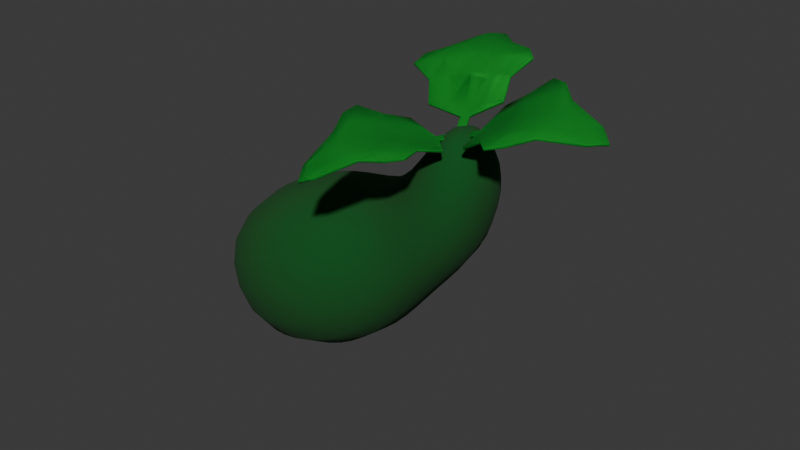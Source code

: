 # Source: zucchini_medium.blend  (saved by Blender 4.1.23; exported with 4.5.12 LTS)
import bpy
from mathutils import Matrix  # noqa: F401  (used for matrix-valued properties, if any)

bpy.ops.wm.read_factory_settings(use_empty=True)
scene = bpy.context.scene
scene.name = 'Scene'

# ---- collections
col_collection = bpy.data.collections.new('Collection'); scene.collection.children.link(col_collection)

# ---- materials (node trees are filled in below, after node groups)
mat_leafy_green = bpy.data.materials.new('leafy_green')
mat_leafy_green.use_transparent_shadow = False
mat_zucchini_green = bpy.data.materials.new('zucchini_green')
mat_zucchini_green.use_transparent_shadow = False

# ---- material node trees
mat_leafy_green.use_nodes = True; mat_leafy_green.node_tree.nodes.clear()
_N = mat_leafy_green.node_tree.nodes; _L = mat_leafy_green.node_tree.links
n0 = _N.new('ShaderNodeBsdfPrincipled'); n0.name = 'Principled BSDF'; n0.location = (10, 300)
n0.inputs[0].default_value = (0.005389, 0.4004, 0.03128, 1.0)
n0.inputs[2].default_value = 1.0
n1 = _N.new('ShaderNodeOutputMaterial'); n1.name = 'Material Output'; n1.location = (300, 300)
_L.new(n0.outputs[0], n1.inputs[0])
n1.is_active_output = True
mat_zucchini_green.use_nodes = True; mat_zucchini_green.node_tree.nodes.clear()
_N = mat_zucchini_green.node_tree.nodes; _L = mat_zucchini_green.node_tree.links
n0 = _N.new('ShaderNodeBsdfPrincipled'); n0.name = 'Principled BSDF'; n0.location = (10, 300)
n0.inputs[0].default_value = (0.0006876, 0.08278, 0.008729, 1.0)
n0.inputs[2].default_value = 1.0
n1 = _N.new('ShaderNodeOutputMaterial'); n1.name = 'Material Output'; n1.location = (300, 300)
_L.new(n0.outputs[0], n1.inputs[0])
n1.is_active_output = True

# ---- world
world_world = bpy.data.worlds.new('World'); scene.world = world_world
world_world.use_nodes = True; world_world.node_tree.nodes.clear()
_N = world_world.node_tree.nodes; _L = world_world.node_tree.links
n0 = _N.new('ShaderNodeOutputWorld'); n0.name = 'World Output'; n0.location = (300, 300)
n1 = _N.new('ShaderNodeBackground'); n1.name = 'Background'; n1.location = (10, 300)
n1.inputs[0].default_value = (0.05088, 0.05088, 0.05088, 1.0)
_L.new(n1.outputs[0], n0.inputs[0])
n0.is_active_output = True
world_world.color = (0.05088, 0.05088, 0.05088)
world_world.use_sun_shadow = False
world_world.sun_shadow_jitter_overblur = 0.0

# ---- meshes
me_plane_004 = bpy.data.meshes.new('Plane.004')
me_plane_004.from_pydata([(-0.03392, 0.1597, 0.03911), (0.03392, 0.1597, 0.03911), (-0.2718, 0.2276, 0.105), (0.2718, 0.2276, 0.105), (-0.235, 0.7835, 0.2561), (0.235, 0.7835, 0.2561), (-0.03392, -6.47e-08, -4.295e-05), (0.03392, -6.47e-08, -4.295e-05), (0.0, 0.1597, 0.03668), (0.0, 0.2276, 0.06717), (-0.2972, 0.3987, 0.2015), (0.0, -6.47e-08, 6.459e-05), (-0.1101, 1.063, 0.1799), (-7.583e-10, 1.015, 0.2203), (0.1101, 1.063, 0.1799), (0.2972, 0.3987, 0.2015), (-1.181e-09, 0.4621, 0.2078), (-1.451e-09, 0.8774, 0.2693), (0.0, 1.158, 0.1353), (0.01696, 0.1597, 0.03789), (0.01696, -6.47e-08, 1.082e-05), (0.1359, 0.2276, 0.09076), (-0.05505, 1.111, 0.161), (0.05505, 1.039, 0.2028), (0.1486, 0.4304, 0.2098), (0.1175, 0.8304, 0.2627), (-0.1359, 0.2276, 0.09076), (-0.01696, 0.1597, 0.03789), (-0.01696, -6.47e-08, 1.082e-05), (-0.05505, 1.039, 0.2028), (-0.1486, 0.4304, 0.2098), (-0.1175, 0.8304, 0.2627), (0.05505, 1.111, 0.161), (0.0, 1.075, 0.185), (-0.4387, 0.5286, 0.2655), (-0.3904, 0.6499, 0.2747), (0.3904, 0.6499, 0.2747), (0.4387, 0.5286, 0.2655), (-2.076e-09, 0.7532, 0.2806), (-2.091e-09, 0.6428, 0.2679), (0.2197, 0.5852, 0.2678), (0.1993, 0.7006, 0.2779), (-0.2197, 0.5852, 0.2678), (-0.1993, 0.7006, 0.2779)], [], [(19, 1, 3, 21), (21, 3, 15, 24), (27, 0, 6, 28), (19, 8, 11, 20), (25, 5, 14, 23), (27, 8, 9, 26), (16, 24, 40, 39), (33, 23, 14, 32), (31, 17, 13, 29), (26, 9, 16, 30), (24, 15, 37, 40), (30, 16, 39, 42), (43, 38, 17, 31), (29, 13, 23, 33), (38, 41, 25, 17), (17, 25, 23, 13), (1, 19, 20, 7), (9, 21, 24, 16), (8, 19, 21, 9), (12, 29, 33, 22), (41, 36, 5, 25), (2, 26, 30, 10), (4, 31, 29, 12), (22, 33, 32, 18), (35, 43, 31, 4), (0, 27, 26, 2), (8, 27, 28, 11), (43, 35, 34, 42), (41, 38, 39, 40), (36, 41, 40, 37), (38, 43, 42, 39), (10, 30, 42, 34)])
me_plane_004.polygons.foreach_set('use_smooth', [True] * 32)
_uv = me_plane_004.uv_layers.new(name='UVMap')
_uv.uv.foreach_set('vector', [0.75, 0.0, 1.0, 0.0, 1.0, 1.0, 0.75, 1.0, 0.75, 1.0, 1.0, 1.0, 1.0, 1.0, 0.75, 1.0, 0.25, 0.0, 0.0, 0.0, 0.0, 0.0, 0.25, 0.0, 0.75, 0.0, 0.5, 0.0, 0.5, 0.0, 0.75, 0.0, 0.75, 1.0, 1.0, 1.0, 0.7025, 1.0, 0.6013, 1.0, 0.25, 0.0, 0.5, 0.0, 0.5, 1.0, 0.25, 1.0, 0.5, 1.0, 0.75, 1.0, 0.75, 1.0, 0.5, 1.0, 0.5, 1.0, 0.6013, 1.0, 0.7025, 1.0, 0.6013, 1.0, 0.25, 1.0, 0.5, 1.0, 0.5, 1.0, 0.3987, 1.0, 0.25, 1.0, 0.5, 1.0, 0.5, 1.0, 0.25, 1.0, 0.75, 1.0, 1.0, 1.0, 1.0, 1.0, 0.75, 1.0, 0.25, 1.0, 0.5, 1.0, 0.5, 1.0, 0.25, 1.0, 0.25, 1.0, 0.5, 1.0, 0.5, 1.0, 0.25, 1.0, 0.3987, 1.0, 0.5, 1.0, 0.6013, 1.0, 0.5, 1.0, 0.5, 1.0, 0.75, 1.0, 0.75, 1.0, 0.5, 1.0, 0.5, 1.0, 0.75, 1.0, 0.6013, 1.0, 0.5, 1.0, 1.0, 0.0, 0.75, 0.0, 0.75, 0.0, 1.0, 0.0, 0.5, 1.0, 0.75, 1.0, 0.75, 1.0, 0.5, 1.0, 0.5, 0.0, 0.75, 0.0, 0.75, 1.0, 0.5, 1.0, 0.2975, 1.0, 0.3987, 1.0, 0.5, 1.0, 0.3987, 1.0, 0.75, 1.0, 1.0, 1.0, 1.0, 1.0, 0.75, 1.0, 0.0, 1.0, 0.25, 1.0, 0.25, 1.0, 0.0, 1.0, 0.0, 1.0, 0.25, 1.0, 0.3987, 1.0, 0.2975, 1.0, 0.3987, 1.0, 0.5, 1.0, 0.6013, 1.0, 0.5, 1.0, 0.0, 1.0, 0.25, 1.0, 0.25, 1.0, 0.0, 1.0, 0.0, 0.0, 0.25, 0.0, 0.25, 1.0, 0.0, 1.0, 0.5, 0.0, 0.25, 0.0, 0.25, 0.0, 0.5, 0.0, 0.25, 1.0, 0.0, 1.0, 0.0, 1.0, 0.25, 1.0, 0.75, 1.0, 0.5, 1.0, 0.5, 1.0, 0.75, 1.0, 1.0, 1.0, 0.75, 1.0, 0.75, 1.0, 1.0, 1.0, 0.5, 1.0, 0.25, 1.0, 0.25, 1.0, 0.5, 1.0, 0.0, 1.0, 0.25, 1.0, 0.25, 1.0, 0.0, 1.0])
me_plane_004.materials.append(mat_leafy_green)
me_plane_004.update()
me_plane_003 = bpy.data.meshes.new('Plane.003')
me_plane_003.from_pydata([(-0.03392, 0.1597, 0.03911), (0.03392, 0.1597, 0.03911), (-0.2718, 0.2276, 0.105), (0.2718, 0.2276, 0.105), (-0.235, 0.7835, 0.2561), (0.235, 0.7835, 0.2561), (-0.03392, -6.47e-08, -4.295e-05), (0.03392, -6.47e-08, -4.295e-05), (0.0, 0.1597, 0.03668), (0.0, 0.2276, 0.06717), (-0.2972, 0.3987, 0.2015), (0.0, -6.47e-08, 6.459e-05), (-0.1101, 1.063, 0.1799), (-7.583e-10, 1.015, 0.2203), (0.1101, 1.063, 0.1799), (0.2972, 0.3987, 0.2015), (-1.181e-09, 0.4621, 0.2078), (-1.451e-09, 0.8774, 0.2693), (0.0, 1.158, 0.1353), (0.01696, 0.1597, 0.03789), (0.01696, -6.47e-08, 1.082e-05), (0.1359, 0.2276, 0.09076), (-0.05505, 1.111, 0.161), (0.05505, 1.039, 0.2028), (0.1486, 0.4304, 0.2098), (0.1175, 0.8304, 0.2627), (-0.1359, 0.2276, 0.09076), (-0.01696, 0.1597, 0.03789), (-0.01696, -6.47e-08, 1.082e-05), (-0.05505, 1.039, 0.2028), (-0.1486, 0.4304, 0.2098), (-0.1175, 0.8304, 0.2627), (0.05505, 1.111, 0.161), (0.0, 1.075, 0.185), (-0.4387, 0.5286, 0.2655), (-0.3904, 0.6499, 0.2747), (0.3904, 0.6499, 0.2747), (0.4387, 0.5286, 0.2655), (-2.076e-09, 0.7532, 0.2806), (-2.091e-09, 0.6428, 0.2679), (0.2197, 0.5852, 0.2678), (0.1993, 0.7006, 0.2779), (-0.2197, 0.5852, 0.2678), (-0.1993, 0.7006, 0.2779)], [], [(19, 1, 3, 21), (21, 3, 15, 24), (27, 0, 6, 28), (19, 8, 11, 20), (25, 5, 14, 23), (27, 8, 9, 26), (16, 24, 40, 39), (33, 23, 14, 32), (31, 17, 13, 29), (26, 9, 16, 30), (24, 15, 37, 40), (30, 16, 39, 42), (43, 38, 17, 31), (29, 13, 23, 33), (38, 41, 25, 17), (17, 25, 23, 13), (1, 19, 20, 7), (9, 21, 24, 16), (8, 19, 21, 9), (12, 29, 33, 22), (41, 36, 5, 25), (2, 26, 30, 10), (4, 31, 29, 12), (22, 33, 32, 18), (35, 43, 31, 4), (0, 27, 26, 2), (8, 27, 28, 11), (43, 35, 34, 42), (41, 38, 39, 40), (36, 41, 40, 37), (38, 43, 42, 39), (10, 30, 42, 34)])
me_plane_003.polygons.foreach_set('use_smooth', [True] * 32)
_uv = me_plane_003.uv_layers.new(name='UVMap')
_uv.uv.foreach_set('vector', [0.75, 0.0, 1.0, 0.0, 1.0, 1.0, 0.75, 1.0, 0.75, 1.0, 1.0, 1.0, 1.0, 1.0, 0.75, 1.0, 0.25, 0.0, 0.0, 0.0, 0.0, 0.0, 0.25, 0.0, 0.75, 0.0, 0.5, 0.0, 0.5, 0.0, 0.75, 0.0, 0.75, 1.0, 1.0, 1.0, 0.7025, 1.0, 0.6013, 1.0, 0.25, 0.0, 0.5, 0.0, 0.5, 1.0, 0.25, 1.0, 0.5, 1.0, 0.75, 1.0, 0.75, 1.0, 0.5, 1.0, 0.5, 1.0, 0.6013, 1.0, 0.7025, 1.0, 0.6013, 1.0, 0.25, 1.0, 0.5, 1.0, 0.5, 1.0, 0.3987, 1.0, 0.25, 1.0, 0.5, 1.0, 0.5, 1.0, 0.25, 1.0, 0.75, 1.0, 1.0, 1.0, 1.0, 1.0, 0.75, 1.0, 0.25, 1.0, 0.5, 1.0, 0.5, 1.0, 0.25, 1.0, 0.25, 1.0, 0.5, 1.0, 0.5, 1.0, 0.25, 1.0, 0.3987, 1.0, 0.5, 1.0, 0.6013, 1.0, 0.5, 1.0, 0.5, 1.0, 0.75, 1.0, 0.75, 1.0, 0.5, 1.0, 0.5, 1.0, 0.75, 1.0, 0.6013, 1.0, 0.5, 1.0, 1.0, 0.0, 0.75, 0.0, 0.75, 0.0, 1.0, 0.0, 0.5, 1.0, 0.75, 1.0, 0.75, 1.0, 0.5, 1.0, 0.5, 0.0, 0.75, 0.0, 0.75, 1.0, 0.5, 1.0, 0.2975, 1.0, 0.3987, 1.0, 0.5, 1.0, 0.3987, 1.0, 0.75, 1.0, 1.0, 1.0, 1.0, 1.0, 0.75, 1.0, 0.0, 1.0, 0.25, 1.0, 0.25, 1.0, 0.0, 1.0, 0.0, 1.0, 0.25, 1.0, 0.3987, 1.0, 0.2975, 1.0, 0.3987, 1.0, 0.5, 1.0, 0.6013, 1.0, 0.5, 1.0, 0.0, 1.0, 0.25, 1.0, 0.25, 1.0, 0.0, 1.0, 0.0, 0.0, 0.25, 0.0, 0.25, 1.0, 0.0, 1.0, 0.5, 0.0, 0.25, 0.0, 0.25, 0.0, 0.5, 0.0, 0.25, 1.0, 0.0, 1.0, 0.0, 1.0, 0.25, 1.0, 0.75, 1.0, 0.5, 1.0, 0.5, 1.0, 0.75, 1.0, 1.0, 1.0, 0.75, 1.0, 0.75, 1.0, 1.0, 1.0, 0.5, 1.0, 0.25, 1.0, 0.25, 1.0, 0.5, 1.0, 0.0, 1.0, 0.25, 1.0, 0.25, 1.0, 0.0, 1.0])
me_plane_003.materials.append(mat_leafy_green)
me_plane_003.update()
me_plane_002 = bpy.data.meshes.new('Plane.002')
me_plane_002.from_pydata([(-0.03392, 0.1597, 0.03911), (0.03392, 0.1597, 0.03911), (-0.2718, 0.2276, 0.105), (0.2718, 0.2276, 0.105), (-0.235, 0.7835, 0.2561), (0.235, 0.7835, 0.2561), (-0.03392, -6.47e-08, -4.295e-05), (0.03392, -6.47e-08, -4.295e-05), (0.0, 0.1597, 0.03668), (0.0, 0.2276, 0.06717), (-0.2972, 0.3987, 0.2015), (0.0, -6.47e-08, 6.459e-05), (-0.1101, 1.063, 0.1799), (-7.583e-10, 1.015, 0.2203), (0.1101, 1.063, 0.1799), (0.2972, 0.3987, 0.2015), (-1.181e-09, 0.4621, 0.2078), (-1.451e-09, 0.8774, 0.2693), (0.0, 1.158, 0.1353), (0.01696, 0.1597, 0.03789), (0.01696, -6.47e-08, 1.082e-05), (0.1359, 0.2276, 0.09076), (-0.05505, 1.111, 0.161), (0.05505, 1.039, 0.2028), (0.1486, 0.4304, 0.2098), (0.1175, 0.8304, 0.2627), (-0.1359, 0.2276, 0.09076), (-0.01696, 0.1597, 0.03789), (-0.01696, -6.47e-08, 1.082e-05), (-0.05505, 1.039, 0.2028), (-0.1486, 0.4304, 0.2098), (-0.1175, 0.8304, 0.2627), (0.05505, 1.111, 0.161), (0.0, 1.075, 0.185), (-0.4387, 0.5286, 0.2655), (-0.3904, 0.6499, 0.2747), (0.3904, 0.6499, 0.2747), (0.4387, 0.5286, 0.2655), (-2.076e-09, 0.7532, 0.2806), (-2.091e-09, 0.6428, 0.2679), (0.2197, 0.5852, 0.2678), (0.1993, 0.7006, 0.2779), (-0.2197, 0.5852, 0.2678), (-0.1993, 0.7006, 0.2779)], [], [(19, 1, 3, 21), (21, 3, 15, 24), (27, 0, 6, 28), (19, 8, 11, 20), (25, 5, 14, 23), (27, 8, 9, 26), (16, 24, 40, 39), (33, 23, 14, 32), (31, 17, 13, 29), (26, 9, 16, 30), (24, 15, 37, 40), (30, 16, 39, 42), (43, 38, 17, 31), (29, 13, 23, 33), (38, 41, 25, 17), (17, 25, 23, 13), (1, 19, 20, 7), (9, 21, 24, 16), (8, 19, 21, 9), (12, 29, 33, 22), (41, 36, 5, 25), (2, 26, 30, 10), (4, 31, 29, 12), (22, 33, 32, 18), (35, 43, 31, 4), (0, 27, 26, 2), (8, 27, 28, 11), (43, 35, 34, 42), (41, 38, 39, 40), (36, 41, 40, 37), (38, 43, 42, 39), (10, 30, 42, 34)])
me_plane_002.polygons.foreach_set('use_smooth', [True] * 32)
_uv = me_plane_002.uv_layers.new(name='UVMap')
_uv.uv.foreach_set('vector', [0.75, 0.0, 1.0, 0.0, 1.0, 1.0, 0.75, 1.0, 0.75, 1.0, 1.0, 1.0, 1.0, 1.0, 0.75, 1.0, 0.25, 0.0, 0.0, 0.0, 0.0, 0.0, 0.25, 0.0, 0.75, 0.0, 0.5, 0.0, 0.5, 0.0, 0.75, 0.0, 0.75, 1.0, 1.0, 1.0, 0.7025, 1.0, 0.6013, 1.0, 0.25, 0.0, 0.5, 0.0, 0.5, 1.0, 0.25, 1.0, 0.5, 1.0, 0.75, 1.0, 0.75, 1.0, 0.5, 1.0, 0.5, 1.0, 0.6013, 1.0, 0.7025, 1.0, 0.6013, 1.0, 0.25, 1.0, 0.5, 1.0, 0.5, 1.0, 0.3987, 1.0, 0.25, 1.0, 0.5, 1.0, 0.5, 1.0, 0.25, 1.0, 0.75, 1.0, 1.0, 1.0, 1.0, 1.0, 0.75, 1.0, 0.25, 1.0, 0.5, 1.0, 0.5, 1.0, 0.25, 1.0, 0.25, 1.0, 0.5, 1.0, 0.5, 1.0, 0.25, 1.0, 0.3987, 1.0, 0.5, 1.0, 0.6013, 1.0, 0.5, 1.0, 0.5, 1.0, 0.75, 1.0, 0.75, 1.0, 0.5, 1.0, 0.5, 1.0, 0.75, 1.0, 0.6013, 1.0, 0.5, 1.0, 1.0, 0.0, 0.75, 0.0, 0.75, 0.0, 1.0, 0.0, 0.5, 1.0, 0.75, 1.0, 0.75, 1.0, 0.5, 1.0, 0.5, 0.0, 0.75, 0.0, 0.75, 1.0, 0.5, 1.0, 0.2975, 1.0, 0.3987, 1.0, 0.5, 1.0, 0.3987, 1.0, 0.75, 1.0, 1.0, 1.0, 1.0, 1.0, 0.75, 1.0, 0.0, 1.0, 0.25, 1.0, 0.25, 1.0, 0.0, 1.0, 0.0, 1.0, 0.25, 1.0, 0.3987, 1.0, 0.2975, 1.0, 0.3987, 1.0, 0.5, 1.0, 0.6013, 1.0, 0.5, 1.0, 0.0, 1.0, 0.25, 1.0, 0.25, 1.0, 0.0, 1.0, 0.0, 0.0, 0.25, 0.0, 0.25, 1.0, 0.0, 1.0, 0.5, 0.0, 0.25, 0.0, 0.25, 0.0, 0.5, 0.0, 0.25, 1.0, 0.0, 1.0, 0.0, 1.0, 0.25, 1.0, 0.75, 1.0, 0.5, 1.0, 0.5, 1.0, 0.75, 1.0, 1.0, 1.0, 0.75, 1.0, 0.75, 1.0, 1.0, 1.0, 0.5, 1.0, 0.25, 1.0, 0.25, 1.0, 0.5, 1.0, 0.0, 1.0, 0.25, 1.0, 0.25, 1.0, 0.0, 1.0])
me_plane_002.materials.append(mat_leafy_green)
me_plane_002.update()
me_cube_001 = bpy.data.meshes.new('Cube.001')
me_cube_001.from_pydata([(0.1825, -0.3109, -0.2583), (-0.2055, -0.1483, -0.5955), (-0.1978, -0.3369, -0.2643), (-0.1081, -0.08014, 0.07623), (-0.1105, 0.07463, -0.0783), (-0.08183, -0.9676, -0.6797), (-0.0871, -0.8568, -0.9092), (0.1105, -0.07463, 0.0783), (0.1081, 0.08014, -0.07623), (0.1723, -0.9475, -0.6758), (0.167, -0.8366, -0.9053), (0.1748, -0.1223, -0.5896), (-0.2273, -0.7243, -0.9868), (-0.3039, -0.305, -0.8278), (-0.3218, -0.497, -0.9591), (-0.2916, -0.5648, -0.29), (-0.2166, -0.9486, -0.5225), (-0.308, -0.7873, -0.3583), (0.2975, -0.9078, -0.5146), (0.3038, -0.5175, -0.2809), (0.3572, -0.7345, -0.348), (0.2914, -0.2577, -0.8186), (0.2868, -0.6834, -0.9789), (0.3434, -0.4442, -0.9488), (0.1807, -0.1834, -0.09033), (-0.2069, 0.02141, -0.4043), (-0.2001, -0.2026, -0.09586), (0.1739, 0.04061, -0.3988)], [], [(9, 10, 22, 18), (11, 0, 19, 21), (5, 9, 18, 16), (13, 15, 2, 1), (10, 6, 12, 22), (5, 6, 10, 9), (24, 27, 8, 7), (7, 8, 4, 3), (26, 24, 7, 3), (27, 25, 4, 8), (15, 19, 0, 2), (26, 25, 1, 2), (16, 12, 6, 5), (13, 21, 23, 14), (14, 23, 22, 12), (19, 15, 17, 20), (20, 17, 16, 18), (21, 19, 20, 23), (23, 20, 18, 22), (12, 16, 17, 14), (14, 17, 15, 13), (21, 13, 1, 11), (3, 4, 25, 26), (11, 1, 25, 27), (2, 0, 24, 26), (0, 11, 27, 24)])
me_cube_001.polygons.foreach_set('use_smooth', [True] * 26)
_uv = me_cube_001.uv_layers.new(name='UVMap')
_uv.uv.foreach_set('vector', [0.375, 0.5, 0.625, 0.5, 0.625, 0.5234, 0.375, 0.5234, 0.625, 0.6875, 0.375, 0.6875, 0.375, 0.6337, 0.625, 0.6337, 0.125, 0.5, 0.375, 0.5, 0.375, 0.5234, 0.125, 0.5234, 0.625, 0.1163, 0.375, 0.1163, 0.375, 0.0625, 0.625, 0.0625, 0.625, 0.5, 0.875, 0.5, 0.875, 0.5234, 0.625, 0.5234, 0.375, 0.25, 0.625, 0.25, 0.625, 0.5, 0.375, 0.5, 0.375, 0.7188, 0.625, 0.7188, 0.625, 0.75, 0.375, 0.75, 0.375, 0.75, 0.625, 0.75, 0.625, 1.0, 0.375, 1.0, 0.125, 0.7188, 0.375, 0.7188, 0.375, 0.75, 0.125, 0.75, 0.625, 0.7188, 0.875, 0.7188, 0.875, 0.75, 0.625, 0.75, 0.125, 0.6337, 0.375, 0.6337, 0.375, 0.6875, 0.125, 0.6875, 0.375, 0.03125, 0.625, 0.03125, 0.625, 0.0625, 0.375, 0.0625, 0.375, 0.2266, 0.625, 0.2266, 0.625, 0.25, 0.375, 0.25, 0.875, 0.6337, 0.625, 0.6337, 0.625, 0.5772, 0.8512, 0.5772, 0.8512, 0.5772, 0.625, 0.5772, 0.625, 0.5234, 0.875, 0.5234, 0.375, 0.6337, 0.125, 0.6337, 0.1488, 0.5772, 0.375, 0.5772, 0.375, 0.5772, 0.1488, 0.5772, 0.125, 0.5234, 0.375, 0.5234, 0.625, 0.6337, 0.375, 0.6337, 0.375, 0.5772, 0.625, 0.5772, 0.625, 0.5772, 0.375, 0.5772, 0.375, 0.5234, 0.625, 0.5234, 0.625, 0.2266, 0.375, 0.2266, 0.3988, 0.1728, 0.6012, 0.1728, 0.6012, 0.1728, 0.3988, 0.1728, 0.375, 0.1163, 0.625, 0.1163, 0.625, 0.6337, 0.875, 0.6337, 0.875, 0.6875, 0.625, 0.6875, 0.375, 0.0, 0.625, 0.0, 0.625, 0.03125, 0.375, 0.03125, 0.625, 0.6875, 0.875, 0.6875, 0.875, 0.7188, 0.625, 0.7188, 0.125, 0.6875, 0.375, 0.6875, 0.375, 0.7188, 0.125, 0.7188, 0.375, 0.6875, 0.625, 0.6875, 0.625, 0.7188, 0.375, 0.7188])
me_cube_001.materials.append(mat_zucchini_green)
me_cube_001.update()

# ---- objects
ob_plane_003 = bpy.data.objects.new('Plane.003', me_plane_004)
ob_plane_002 = bpy.data.objects.new('Plane.002', me_plane_003)
ob_plane_001 = bpy.data.objects.new('Plane.001', me_plane_002)
ob_cube = bpy.data.objects.new('Cube', me_cube_001)

# ---- transforms, parenting, visibility, modifiers, constraints
ob_plane_003.location = (0.05059, -0.08264, 0.5452)
ob_plane_003.rotation_euler = (-0.258, -0.05308, 2.655)
ob_plane_003.scale = (0.7377, 0.7377, 0.7377)
_m = ob_plane_003.modifiers.new('Solidify', 'SOLIDIFY')
_m.thickness = 0.02
_m = ob_plane_003.modifiers.new('Bevel', 'BEVEL')
_m = ob_plane_003.modifiers.new('Array', 'ARRAY')
_m.count = 3
_m.use_relative_offset = False
_m.use_object_offset = True
ob_plane_002.location = (0.05059, -0.08264, 0.5452)
ob_plane_002.rotation_euler = (0.2112, -0.1583, 0.3462)
ob_plane_002.scale = (0.7377, 0.7377, 0.7377)
_m = ob_plane_002.modifiers.new('Solidify', 'SOLIDIFY')
_m.thickness = 0.02
_m = ob_plane_002.modifiers.new('Bevel', 'BEVEL')
_m = ob_plane_002.modifiers.new('Array', 'ARRAY')
_m.count = 3
_m.use_relative_offset = False
_m.use_object_offset = True
ob_plane_001.location = (0.05059, -0.08264, 0.5452)
ob_plane_001.rotation_euler = (0.08731, 0.2487, -1.517)
ob_plane_001.scale = (0.7377, 0.7377, 0.7377)
_m = ob_plane_001.modifiers.new('Solidify', 'SOLIDIFY')
_m.thickness = 0.02
_m = ob_plane_001.modifiers.new('Bevel', 'BEVEL')
_m = ob_plane_001.modifiers.new('Array', 'ARRAY')
_m.count = 3
_m.use_relative_offset = False
_m.use_object_offset = True
ob_cube.location = (0.1847, -0.08264, 0.5605)
ob_cube.rotation_euler = (-0.0473, 0.008091, -1.589)
ob_cube.scale = (1.707, 1.707, 1.707)
_m = ob_cube.modifiers.new('Subdivision', 'SUBSURF')

# ---- collection membership
col_collection.objects.link(ob_plane_003)
col_collection.objects.link(ob_plane_002)
col_collection.objects.link(ob_plane_001)
col_collection.objects.link(ob_cube)

# ---- scene / render settings (as saved in the file)
scene.frame_start = 1; scene.frame_end = 250; scene.frame_set(1)
scene.render.engine = 'BLENDER_EEVEE_NEXT'
scene.cycles.sampling_pattern = 'TABULATED_SOBOL'
scene.eevee.ray_tracing_options.trace_max_roughness = 0.0
bpy.context.view_layer.update()

# ---- added for rendering (the .blend has no active camera and no usable light): camera, sun
cam_auto = bpy.data.cameras.new('AutoCamera')
cam_auto.lens = 50.0
cam_auto.sensor_width = 36.0
cam_auto.clip_end = 1000.0
ob_auto_camera = bpy.data.objects.new('AutoCamera', cam_auto)
scene.collection.objects.link(ob_auto_camera)
ob_auto_camera.location = (3.11962, -4.22926, 2.67076)
ob_auto_camera.rotation_euler = (1.09748, -7.21219e-08, 0.694738)
scene.camera = ob_auto_camera
light_auto_sun = bpy.data.lights.new('AutoSun', 'SUN')
light_auto_sun.energy = 3.0
light_auto_sun.angle = 0.0523599
ob_auto_sun = bpy.data.objects.new('AutoSun', light_auto_sun)
scene.collection.objects.link(ob_auto_sun)
ob_auto_sun.rotation_euler = (0.872665, 0.174533, 0.523599)
bpy.context.view_layer.update()
